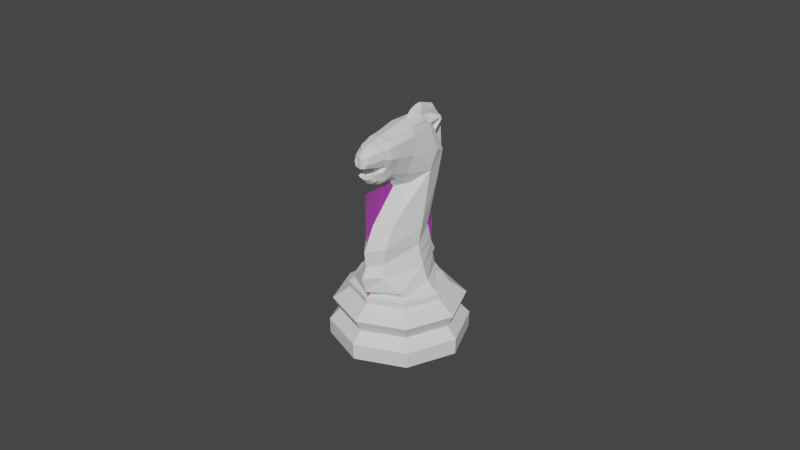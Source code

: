# Source: Knight.blend  (saved by Blender 2.92.15; exported with 4.5.12 LTS)
import bpy
from mathutils import Matrix  # noqa: F401  (used for matrix-valued properties, if any)

bpy.ops.wm.read_factory_settings(use_empty=True)
scene = bpy.context.scene
scene.name = 'Main'

# ---- collections
col_collection_001 = bpy.data.collections.new('Collection.001'); scene.collection.children.link(col_collection_001)

# ---- images (referenced by path relative to the original .blend; pixels are not part of the script)
import os
ASSET_DIR = os.environ.get("B2B_ASSET_DIR", "")  # directory of the original .blend (textures are referenced by path, not embedded)
HERE = os.path.dirname(os.path.abspath(__file__))  # packed textures are extracted next to this script under _unpacked/

def load_image(name, relpath, width, height, colorspace="sRGB"):
    """Load a texture the original file referenced (path relative to the .blend, or extracted next to this script)."""
    p = next((c for c in (os.path.join(HERE, relpath), os.path.join(ASSET_DIR, relpath)) if relpath and os.path.exists(c)), "")
    if p:
        img = bpy.data.images.load(p, check_existing=True)
        img.name = name
    else:  # same state as the original file: an image datablock whose file is absent (Cycles renders it pink)
        img = bpy.data.images.new(name, width, height)
        img.source = "FILE"
        img.filepath = "//" + (relpath or name)
    img.colorspace_settings.name = colorspace
    return img
img_staunton_knight_png = load_image('Staunton Knight.png', 'Staunton Knight.png', 1024, 1024, 'sRGB')

# ---- materials (node trees are filled in below, after node groups)
mat_staunton_pawn = bpy.data.materials.new('Staunton Pawn')
mat_staunton_pawn.surface_render_method = 'BLENDED'
mat_staunton_pawn.blend_method = 'BLEND'
mat_staunton_pawn.use_transparent_shadow = False

# ---- material node trees
mat_staunton_pawn.use_nodes = True; mat_staunton_pawn.node_tree.nodes.clear()
_N = mat_staunton_pawn.node_tree.nodes; _L = mat_staunton_pawn.node_tree.links
n0 = _N.new('ShaderNodeOutputMaterial'); n0.name = 'Material Output'; n0.location = (300, 300)
n1 = _N.new('ShaderNodeTexImage'); n1.name = 'Image Texture'; n1.location = (-200, 300)
n1.image = img_staunton_knight_png
n1.extension = 'CLIP'
n2 = _N.new('ShaderNodeBsdfPrincipled'); n2.name = 'Principled BSDF'; n2.location = (0, 300)
n2.distribution = 'GGX'
n2.subsurface_method = 'BURLEY'
n2.inputs[3].default_value = 1.45
n2.inputs[27].default_value = (0.0, 0.0, 0.0, 1.0)
n2.inputs[28].default_value = 1.0
_L.new(n1.outputs[1], n2.inputs[4])
_L.new(n2.outputs[0], n0.inputs[0])
_L.new(n1.outputs[0], n2.inputs[0])
n0.is_active_output = True

# ---- world
world_world_001 = bpy.data.worlds.new('World.001'); scene.world = world_world_001
world_world_001.use_nodes = True; world_world_001.node_tree.nodes.clear()
_N = world_world_001.node_tree.nodes; _L = world_world_001.node_tree.links
n0 = _N.new('ShaderNodeOutputWorld'); n0.name = 'World Output'; n0.location = (300, 300)
n1 = _N.new('ShaderNodeBackground'); n1.name = 'Background'; n1.location = (10, 300)
n1.inputs[0].default_value = (0.05088, 0.05088, 0.05088, 1.0)
_L.new(n1.outputs[0], n0.inputs[0])
n0.is_active_output = True
world_world_001.color = (0.05088, 0.05088, 0.05088)
world_world_001.use_sun_shadow = False
world_world_001.sun_shadow_jitter_overblur = 0.0

# ---- meshes
me_staunton_pawn_002 = bpy.data.meshes.new('Staunton Pawn.002')
me_staunton_pawn_002.from_pydata([(-0.01499, 0.0, -1.116e-09), (0.01499, 0.0, -1.116e-09), (-0.01499, 0.05108, -1.116e-09), (0.01499, 0.05108, -1.116e-09)], [], [(0, 1, 3, 2)])
_uv = me_staunton_pawn_002.uv_layers.new(name='UVMap')
_uv.uv.foreach_set('vector', [0.0, 0.0, 1.0, 0.0, 1.0, 1.0, 0.0, 1.0])
me_staunton_pawn_002.materials.append(mat_staunton_pawn)
me_staunton_pawn_002.use_remesh_fix_poles = True
me_staunton_pawn_002.use_remesh_preserve_attributes = False
me_staunton_pawn_002.use_mirror_vertex_groups = False
me_staunton_pawn_002.update()
me_cylinder_001 = bpy.data.meshes.new('Cylinder.001')
me_cylinder_001.from_pydata([(0.003905, 0.006768, 0.01452), (0.007297, 7.475e-05, 0.01468), (0.006126, -0.007387, 0.01426), (0.0, -0.01086, 0.0141), (0.0, 0.01073, 0.0112), (0.007339, 0.007589, 0.0112), (0.01048, 2.199e-09, 0.0112), (0.007339, -0.007589, 0.0112), (0.0, -0.01073, 0.0112), (-1.301e-10, 0.01418, 0.008602), (0.01002, 0.01002, 0.008602), (0.01418, 1.207e-09, 0.008602), (0.01002, -0.01002, 0.008602), (-4.753e-09, -0.01418, 0.008602), (0.00902, 0.00902, 0.005855), (0.01276, 1.669e-09, 0.005855), (0.00902, -0.00902, 0.005855), (-3.933e-09, -0.01276, 0.005855), (2.242e-10, 0.01276, 0.005855), (-4.797e-10, 0.01488, 4.657e-10), (0.01052, 0.01052, 4.657e-10), (0.01488, 6.659e-10, 4.657e-10), (0.01052, -0.01052, 4.657e-10), (-4.531e-09, -0.01488, 4.657e-10), (0.01059, 0.01059, 0.00346), (0.01497, 1.17e-09, 0.00346), (0.01059, -0.01059, 0.00346), (-4.935e-09, -0.01497, 0.00346), (-3.735e-12, 0.01497, 0.00346), (0.002152, 0.01031, 0.0458), (0.005202, 0.007715, 0.01272), (0.0106, 2.168e-09, 0.01259), (0.007422, -0.007672, 0.01259), (0.0, -0.01085, 0.01259), (0.003449, 0.004711, 0.02463), (0.004747, 0.00118, 0.02572), (0.002599, -0.005107, 0.0278), (0.0, -0.008366, 0.02821), (0.003487, 0.009337, 0.03992), (0.004246, 0.006637, 0.04088), (0.002399, -0.007961, 0.01998), (0.005247, 8.199e-05, 0.02022), (0.003691, 0.005527, 0.02004), (0.002371, 0.006822, 0.04594), (0.0, -0.01068, 0.01969), (0.003031, -0.008962, 0.01762), (0.003691, 0.006294, 0.01735), (0.0, -0.01193, 0.01745), (0.006183, 8.199e-05, 0.01752), (0.002405, 0.008265, 0.04423), (0.002425, 0.008228, 0.04388), (0.002393, 0.006298, 0.04617), (0.002269, 0.004632, 0.04731), (0.0007635, 0.008306, 0.04726), (0.0, -0.002077, 0.03466), (0.001919, 0.001054, 0.0349), (0.004083, 0.004622, 0.03694), (0.003208, 0.008071, 0.03387), (0.0, 0.01011, 0.01262), (0.002188, 0.01013, 0.04611), (0.004513, 0.006213, 0.01318), (0.009317, -2.777e-05, 0.01305), (0.006733, -0.006328, 0.01303), (0.0, -0.008911, 0.01303), (0.004674, 0.0003754, 0.0221), (0.001063, 0.008157, 0.01308), (0.002753, -0.007724, 0.02323), (0.003681, 0.005278, 0.02156), (0.0, -0.01108, 0.02329), (0.003655, -0.0002266, 0.04157), (0.002696, -0.0009839, 0.03766), (0.003439, 0.0004924, 0.04545), (0.0, -0.003758, 0.03655), (0.002603, 0.0006066, 0.04716), (0.0, 0.001802, 0.04807), (0.001355, -0.00276, 0.03668), (0.0016, 0.01097, 0.04564), (0.0016, 0.01068, 0.04652), (0.001985, -0.006407, 0.03837), (0.00222, -0.007733, 0.04014), (0.000983, -0.007889, 0.0399), (0.001563, -0.00973, 0.03851), (0.0009569, -0.009852, 0.03813), (0.0, -0.01003, 0.03805), (0.001492, -0.0107, 0.0395), (0.0, -0.01095, 0.03915), (0.0007827, -0.01079, 0.03921), (0.001803, -0.009277, 0.04553), (0.001998, -0.007824, 0.04578), (0.0, -0.009302, 0.04594), (0.0, -0.007815, 0.04621), (0.0, -0.007853, 0.0409), (0.0, -0.009628, 0.04121), (0.002824, -0.007936, 0.04319), (0.002208, -0.009546, 0.04286), (0.001099, -0.009434, 0.04139), (0.0014, -0.007569, 0.0411), (0.0018, -0.009384, 0.04162), (0.002323, -0.007362, 0.04147), (0.002654, -0.007952, 0.0449), (0.002233, -0.009447, 0.04469), (0.003281, -0.00652, 0.04265), (0.002203, -0.006417, 0.04619), (0.0, -0.006344, 0.04668), (0.003079, -0.00645, 0.04508), (0.001402, -0.007351, 0.04064), (0.0, -0.00764, 0.04043), (0.002333, -0.006923, 0.04086), (0.000486, -0.01184, 0.0418), (0.0, -0.01198, 0.04174), (0.0, -0.0111, 0.04521), (0.000552, -0.01103, 0.045), (0.001079, -0.01184, 0.04194), (0.003422, -0.004523, 0.04242), (0.00338, -0.004306, 0.04523), (0.0, -0.005016, 0.03783), (0.002349, -0.004058, 0.04632), (0.0, -0.004261, 0.04706), (0.001767, -0.004666, 0.03805), (0.002104, -0.004403, 0.03879), (0.0, -0.008165, 0.0397), (0.001669, -0.006642, 0.0377), (0.0, -0.006951, 0.03751), (0.001736, -0.008905, 0.0387), (0.001586, -0.009931, 0.03972), (0.0, -0.01023, 0.03929), (0.001111, -0.009052, 0.03825), (0.0008342, -0.01004, 0.03939), (0.0, -0.009241, 0.03791), (0.00173, -0.007606, 0.03824), (0.0009097, -0.00895, 0.03965), (0.0, -0.008066, 0.03693), (0.001722, -0.008808, 0.04004), (0.0, -0.009183, 0.0395), (0.001222, -0.007854, 0.03741), (0.0009198, 0.008952, 0.01443), (0.0008123, 0.006783, 0.02398), (0.0008213, 0.01062, 0.03908), (0.0008694, 0.007842, 0.02), (0.0008694, 0.008584, 0.01728), (0.0009017, 0.004967, 0.04791), (0.0007556, 0.009811, 0.03399), (0.000867, 0.00753, 0.02133), (0.0005711, 0.009994, 0.04387), (0.0003283, 0.01123, 0.01505), (0.0, 0.0117, 0.01499), (0.001224, 0.01011, 0.01262), (0.0006891, 0.008201, 0.02425), (0.0, 0.009211, 0.02379), (0.0, 0.009254, 0.02133), (0.0, 0.01226, 0.0337), (0.0, 0.01334, 0.03933), (0.0, 0.01039, 0.01753), (0.0, 0.009615, 0.01999), (0.0, 0.005984, 0.0501), (0.0, 0.009965, 0.04884), (0.0007556, 0.01173, 0.03366), (0.0, 0.0129, 0.04509), (0.0005711, 0.01218, 0.04487), (0.0, 0.008157, 0.01308), (0.0005802, 0.01256, 0.03941), (0.0004938, 0.009198, 0.01982), (0.0003603, 0.009764, 0.01751), (0.0008742, 0.005869, 0.04953), (0.0005469, 0.00879, 0.02129), (0.0009443, 0.009602, 0.04824), (0.0, 0.003225, 0.04939), (0.0, 0.008952, 0.01443), (0.002166, 0.01027, 0.04637), (0.002133, 0.01065, 0.04574), (0.001789, 0.007326, 0.0458), (0.001814, 0.008391, 0.04454), (0.001654, 0.009769, 0.04592), (0.001627, 0.009904, 0.0457), (0.0, -0.01198, 0.0425), (0.000486, -0.01184, 0.04256), (0.001572, -0.01166, 0.04277), (0.0, -0.01198, 0.0438), (0.000486, -0.01184, 0.04386), (0.001606, -0.01105, 0.04427)], [], [(10, 11, 15, 14), (8, 13, 12, 7), (7, 12, 11, 6), (9, 10, 14, 18), (61, 60, 0, 1), (6, 11, 10, 5), (63, 62, 2, 3), (62, 61, 1, 2), (24, 20, 19, 28), (12, 13, 17, 16), (11, 12, 16, 15), (26, 22, 21, 25), (27, 23, 22, 26), (24, 28, 18, 14), (25, 24, 14, 15), (5, 10, 9, 4), (138, 139, 162, 161), (27, 26, 16, 17), (26, 25, 15, 16), (25, 21, 20, 24), (7, 6, 31, 32), (8, 7, 32, 33), (6, 5, 30, 31), (66, 64, 35, 36), (68, 66, 36, 37), (64, 67, 34, 35), (39, 38, 50, 51), (56, 57, 38, 39), (139, 135, 144, 162), (141, 136, 147, 156), (48, 46, 42, 41), (47, 45, 40, 44), (74, 140, 163, 166), (45, 48, 41, 40), (2, 1, 48, 45), (159, 65, 146, 58), (3, 2, 45, 47), (1, 0, 46, 48), (37, 36, 55, 54), (36, 35, 56, 55), (35, 34, 57, 56), (142, 138, 161, 164), (32, 31, 61, 62), (33, 32, 62, 63), (31, 30, 60, 61), (41, 42, 67, 64), (44, 40, 66, 68), (136, 142, 164, 147), (40, 41, 64, 66), (55, 56, 70, 75), (54, 55, 75, 72), (39, 51, 71, 69), (56, 39, 69, 70), (51, 52, 73, 71), (53, 143, 158, 165), (137, 141, 156, 160), (127, 125, 85, 86), (82, 81, 84, 86), (83, 82, 86, 85), (88, 90, 89, 87), (126, 123, 81, 82), (98, 93, 94, 97), (101, 104, 99, 93), (96, 98, 97, 95), (123, 124, 84, 81), (87, 89, 110, 111), (99, 88, 87, 100), (114, 116, 102, 104), (128, 126, 82, 83), (116, 117, 103, 102), (113, 114, 104, 101), (119, 113, 101, 107), (93, 99, 100, 94), (100, 87, 111, 179), (102, 103, 90, 88), (94, 100, 179, 176), (71, 73, 116, 114), (70, 69, 113, 119), (106, 105, 96, 91), (73, 74, 117, 116), (69, 71, 114, 113), (92, 95, 108, 109), (72, 75, 118, 115), (108, 112, 176, 175), (75, 70, 119, 118), (95, 97, 112, 108), (97, 94, 176, 112), (107, 101, 93, 98), (91, 96, 95, 92), (105, 107, 98, 96), (104, 102, 88, 99), (124, 127, 86, 84), (107, 105, 80, 79), (115, 118, 121, 122), (119, 107, 79, 78), (118, 119, 78, 121), (105, 106, 120, 80), (132, 130, 127, 124), (131, 134, 126, 128), (129, 132, 124, 123), (134, 129, 123, 126), (130, 133, 125, 127), (80, 120, 133, 130), (121, 78, 129, 134), (78, 79, 132, 129), (122, 121, 134, 131), (79, 80, 130, 132), (51, 53, 140, 52), (42, 138, 142, 67), (30, 146, 65, 60), (34, 136, 141, 57), (0, 135, 139, 46), (46, 139, 138, 42), (38, 137, 143, 50), (57, 141, 137, 38), (67, 142, 136, 34), (60, 65, 135, 0), (73, 52, 140, 74), (140, 53, 165, 163), (5, 4, 146, 30), (143, 137, 160, 158), (135, 65, 159, 167), (164, 149, 148, 147), (156, 150, 151, 160), (160, 151, 157, 158), (162, 152, 153, 161), (144, 145, 152, 162), (147, 148, 150, 156), (144, 135, 167, 145), (161, 153, 149, 164), (165, 158, 157, 155), (165, 155, 154, 163), (163, 154, 166), (146, 4, 58), (50, 143, 76, 169), (168, 169, 76, 77), (143, 53, 77, 76), (53, 51, 168, 77), (49, 29, 173, 171), (49, 43, 51, 50), (59, 29, 169, 168), (29, 49, 50, 169), (43, 59, 168, 51), (170, 171, 173, 172), (43, 49, 171, 170), (59, 43, 170, 172), (29, 59, 172, 173), (20, 21, 22, 23, 19), (109, 108, 175, 174), (174, 175, 178, 177), (175, 176, 179, 178), (110, 177, 178, 111), (179, 111, 178)])
_uv = me_cylinder_001.uv_layers.new(name='UVMap')
_uv.uv.foreach_set('vector', [0.875, 0.8085, 0.75, 0.8085, 0.75, 0.6774, 0.875, 0.6774, 0.5, 0.9112, 0.5, 0.8085, 0.625, 0.8085, 0.625, 0.9112, 0.625, 0.9112, 0.625, 0.8085, 0.75, 0.8085, 0.75, 0.9112, 0.998, 0.8085, 0.875, 0.8085, 0.875, 0.6774, 1.0, 0.6774, 0.7498, 0.9807, 0.8706, 0.9759, 0.8705, 1.0, 0.7496, 1.005, 0.75, 0.9112, 0.75, 0.8085, 0.875, 0.8085, 0.875, 0.9112, 0.5, 0.9676, 0.6282, 0.9743, 0.6253, 0.9985, 0.5008, 0.9967, 0.6282, 0.9743, 0.7498, 0.9807, 0.7496, 1.005, 0.6253, 0.9985, 0.875, 0.5963, 0.9092, 0.4092, 0.75, 0.4752, 0.9999, 0.5963, 0.625, 0.8085, 0.5, 0.8085, 0.5, 0.6774, 0.625, 0.6774, 0.75, 0.8085, 0.625, 0.8085, 0.625, 0.6774, 0.75, 0.6774, 0.625, 0.5963, 0.9092, 0.09076, 0.9752, 0.25, 0.75, 0.5963, 0.5, 0.5963, 0.75, 0.02481, 0.9092, 0.09076, 0.625, 0.5963, 0.875, 0.5963, 0.9999, 0.5963, 1.0, 0.6774, 0.875, 0.6774, 0.75, 0.5963, 0.875, 0.5963, 0.875, 0.6774, 0.75, 0.6774, 0.875, 0.9112, 0.875, 0.8085, 0.998, 0.8085, 1.0, 0.9112, 0.9703, 1.0, 0.9704, 0.9998, 0.9704, 0.9998, 0.9703, 1.0, 0.5, 0.5963, 0.625, 0.5963, 0.625, 0.6774, 0.5, 0.6774, 0.625, 0.5963, 0.75, 0.5963, 0.75, 0.6774, 0.625, 0.6774, 0.75, 0.5963, 0.9752, 0.25, 0.9092, 0.4092, 0.875, 0.5963, 0.625, 0.9112, 0.75, 0.9112, 0.75, 0.9593, 0.625, 0.9593, 0.5, 0.9112, 0.625, 0.9112, 0.625, 0.9593, 0.5, 0.9593, 0.75, 0.9112, 0.875, 0.9112, 0.875, 0.9593, 0.75, 0.9593, 0.6276, 1.0, 0.754, 1.0, 0.7604, 1.0, 0.6357, 1.0, 0.5038, 1.0, 0.6276, 1.0, 0.6357, 1.0, 0.5118, 1.0, 0.754, 1.0, 0.8756, 1.0, 0.8778, 1.0, 0.7604, 1.0, 0.75, 1.0, 0.875, 1.0, 0.875, 1.0, 0.75, 1.0, 0.75, 1.0, 0.875, 1.0, 0.875, 1.0, 0.75, 1.0, 0.9704, 0.9998, 0.9678, 0.9972, 0.9678, 0.9972, 0.9704, 0.9998, 0.9702, 1.0, 0.9713, 1.0, 0.9713, 1.0, 0.9702, 1.0, 0.7508, 1.0, 0.8742, 1.0, 0.8738, 1.0, 0.751, 1.0, 0.5022, 1.0, 0.6266, 1.0, 0.6239, 1.0, 0.5, 1.0, 0.0, 0.0, -0.06787, -0.09049, -0.06787, -0.09049, 0.0, 0.0, 0.6266, 1.0, 0.7508, 1.0, 0.751, 1.0, 0.6239, 1.0, 0.6253, 0.9985, 0.7496, 1.005, 0.7508, 1.0, 0.6266, 1.0, 0.9686, 0.9703, 0.9686, 0.9703, 0.9686, 0.9703, 0.9686, 0.9703, 0.5008, 0.9967, 0.6253, 0.9985, 0.6266, 1.0, 0.5022, 1.0, 0.7496, 1.005, 0.8705, 1.0, 0.8742, 1.0, 0.7508, 1.0, 0.5118, 1.0, 0.6357, 1.0, 0.6287, 1.0, 0.5, 1.0, 0.6357, 1.0, 0.7604, 1.0, 0.75, 1.0, 0.6287, 1.0, 0.7604, 1.0, 0.8778, 1.0, 0.875, 1.0, 0.75, 1.0, 0.971, 1.0, 0.9703, 1.0, 0.9703, 1.0, 0.971, 1.0, 0.625, 0.9593, 0.75, 0.9593, 0.7498, 0.9807, 0.6282, 0.9743, 0.5, 0.9593, 0.625, 0.9593, 0.6282, 0.9743, 0.5, 0.9676, 0.75, 0.9593, 0.875, 0.9593, 0.8706, 0.9759, 0.7498, 0.9807, 0.751, 1.0, 0.8738, 1.0, 0.8756, 1.0, 0.754, 1.0, 0.5, 1.0, 0.6239, 1.0, 0.6276, 1.0, 0.5038, 1.0, 0.9713, 1.0, 0.971, 1.0, 0.971, 1.0, 0.9713, 1.0, 0.6239, 1.0, 0.751, 1.0, 0.754, 1.0, 0.6276, 1.0, 0.6287, 1.0, 0.75, 1.0, 0.7513, 1.0, 0.6257, 1.0, 0.5, 1.0, 0.6287, 1.0, 0.6257, 1.0, 0.5002, 1.0, 0.75, 1.0, 0.75, 1.0, 0.75, 1.0, 0.75, 1.0, 0.75, 1.0, 0.75, 1.0, 0.75, 1.0, 0.7513, 1.0, 0.0, 0.0, 0.0, 0.0, 0.0, 0.0, 0.0, 0.0, 0.7516, 1.003, 0.876, 1.0, 0.876, 1.0, 0.7516, 1.003, 0.9713, 1.0, 0.9702, 1.0, 0.9702, 1.0, 0.9713, 1.0, 0.6223, 1.0, 0.5074, 1.0, 0.507, 1.0, 0.6227, 1.0, 0.6281, 1.0, 0.7501, 1.0, 0.7531, 1.0, 0.6227, 1.0, 0.5053, 1.0, 0.6281, 1.0, 0.6227, 1.0, 0.507, 1.0, 0.0, 0.0, 0.0, 0.0, 0.0, 0.0, 0.0, 0.0, 0.6276, 1.0, 0.7493, 1.0, 0.7501, 1.0, 0.6281, 1.0, 0.7508, 1.0, 0.7497, 1.0, 0.7497, 1.0, 0.7513, 1.0, 0.75, 1.0, 0.75, 1.0, 0.75, 1.0, 0.7497, 1.0, 0.6211, 1.0, 0.7508, 1.0, 0.7513, 1.0, 0.6238, 1.0, 0.7493, 1.0, 0.7522, 1.0, 0.7531, 1.0, 0.7501, 1.0, 0.0, 0.0, 0.0, 0.0, 0.0, 0.0, 0.0, 0.0, 0.0, 0.0, 0.0, 0.0, 0.0, 0.0, 0.0, 0.0, 0.0, 0.0, 0.0, 0.0, 0.0, 0.0, 0.0, 0.0, 0.5059, 1.0, 0.6276, 1.0, 0.6281, 1.0, 0.5053, 1.0, 0.0, 0.0, 0.0, 0.0, 0.0, 0.0, 0.0, 0.0, 0.75, 1.0, 0.75, 1.0, 0.75, 1.0, 0.75, 1.0, 0.7501, 1.0, 0.75, 1.0, 0.75, 1.0, 0.7524, 1.0, 0.7497, 1.0, 0.75, 1.0, 0.75, 1.0, 0.7497, 1.0, 0.0, 0.0, 0.0, 0.0, 0.0, 0.0, 0.0, 0.0, 0.0, 0.0, 0.0, 0.0, 0.0, 0.0, 0.0, 0.0, 0.7497, 1.0, 0.75, 1.0, 0.75, 1.0, 0.75, 1.0, 0.0, 0.0, 0.0, 0.0, 0.0, 0.0, 0.0, 0.0, 0.7513, 1.0, 0.75, 1.0, 0.75, 1.0, 0.7501, 1.0, 0.5061, 1.0, 0.6244, 1.0, 0.6211, 1.0, 0.5038, 1.0, 0.0, 0.0, 0.0, 0.0, 0.0, 0.0, 0.0, 0.0, 0.75, 1.0, 0.75, 1.0, 0.75, 1.0, 0.75, 1.0, 0.503, 1.0, 0.6238, 1.0, 0.6236, 1.0, 0.5003, 1.0, 0.5002, 1.0, 0.6257, 1.0, 0.6281, 1.0, 0.5053, 1.0, 0.6236, 1.0, 0.7501, 1.0, 0.7501, 1.0, 0.6236, 1.0, 0.6257, 1.0, 0.7513, 1.0, 0.7501, 1.0, 0.6281, 1.0, 0.6238, 1.0, 0.7513, 1.0, 0.7501, 1.0, 0.6236, 1.0, 0.7513, 1.0, 0.7497, 1.0, 0.75, 1.0, 0.7501, 1.0, 0.7524, 1.0, 0.75, 1.0, 0.7497, 1.0, 0.7508, 1.0, 0.5038, 1.0, 0.6211, 1.0, 0.6238, 1.0, 0.503, 1.0, 0.6244, 1.0, 0.7524, 1.0, 0.7508, 1.0, 0.6211, 1.0, 0.0, 0.0, 0.0, 0.0, 0.0, 0.0, 0.0, 0.0, 0.7522, 1.0, 0.6223, 1.0, 0.6227, 1.0, 0.7531, 1.0, 0.7524, 1.0, 0.6244, 1.0, 0.6218, 1.0, 0.7543, 1.0, 0.5053, 1.0, 0.6281, 1.0, 0.6277, 1.0, 0.5014, 1.0, 0.7501, 1.0, 0.7524, 1.0, 0.7543, 1.0, 0.7513, 1.0, 0.6281, 1.0, 0.7501, 1.0, 0.7513, 1.0, 0.6277, 1.0, 0.6244, 1.0, 0.5061, 1.0, 0.5044, 1.0, 0.6218, 1.0, 0.7533, 1.0, 0.622, 1.0, 0.6223, 1.0, 0.7522, 1.0, 0.5036, 1.0, 0.6277, 1.0, 0.6276, 1.0, 0.5059, 1.0, 0.7503, 1.0, 0.7533, 1.0, 0.7522, 1.0, 0.7493, 1.0, 0.6277, 1.0, 0.7503, 1.0, 0.7493, 1.0, 0.6276, 1.0, 0.622, 1.0, 0.5058, 1.0, 0.5074, 1.0, 0.6223, 1.0, 0.6218, 1.0, 0.5044, 1.0, 0.5058, 1.0, 0.622, 1.0, 0.6277, 1.0, 0.7513, 1.0, 0.7503, 1.0, 0.6277, 1.0, 0.7513, 1.0, 0.7543, 1.0, 0.7533, 1.0, 0.7503, 1.0, 0.5014, 1.0, 0.6277, 1.0, 0.6277, 1.0, 0.5036, 1.0, 0.7543, 1.0, 0.6218, 1.0, 0.622, 1.0, 0.7533, 1.0, 0.75, 1.0, 0.7516, 1.003, -0.06787, -0.09049, 0.0, 0.0, 0.8738, 1.0, 0.9703, 1.0, 0.971, 1.0, 0.8756, 1.0, 0.875, 0.9593, 0.972, 0.9587, 0.9686, 0.9703, 0.8706, 0.9759, 0.8778, 1.0, 0.9713, 1.0, 0.9702, 1.0, 0.875, 1.0, 0.8705, 1.0, 0.9678, 0.9972, 0.9704, 0.9998, 0.8742, 1.0, 0.8742, 1.0, 0.9704, 0.9998, 0.9703, 1.0, 0.8738, 1.0, 0.875, 1.0, 0.9713, 1.0, 0.9689, 1.0, 0.875, 1.0, 0.875, 1.0, 0.9702, 1.0, 0.9713, 1.0, 0.875, 1.0, 0.8756, 1.0, 0.971, 1.0, 0.9713, 1.0, 0.8778, 1.0, 0.8706, 0.9759, 0.9686, 0.9703, 0.9678, 0.9972, 0.8705, 1.0, 0.0, 0.0, 0.0, 0.0, -0.06787, -0.09049, 0.0, 0.0, -0.06787, -0.09049, 0.7516, 1.003, 0.7516, 1.003, -0.06787, -0.09049, 0.875, 0.9112, 1.0, 0.9112, 0.972, 0.9587, 0.875, 0.9593, 0.9689, 1.0, 0.9713, 1.0, 0.9713, 1.0, 0.9689, 1.0, 0.9678, 0.9972, 0.9686, 0.9703, 0.9686, 0.9703, 0.9678, 0.9972, 0.971, 1.0, 1.0, 1.0, 1.0, 1.0, 0.9713, 1.0, 0.9702, 1.0, 1.0, 1.0, 1.0, 1.0, 0.9713, 1.0, 0.9713, 1.0, 1.0, 1.0, 1.0, 1.0, 0.9689, 1.0, 0.9704, 0.9998, 1.0, 1.0, 1.0, 1.0, 0.9703, 1.0, 0.9678, 0.9972, 0.9981, 0.9962, 1.0, 1.0, 0.9704, 0.9998, 0.9713, 1.0, 1.0, 1.0, 1.0, 1.0, 0.9702, 1.0, 0.9678, 0.9972, 0.9678, 0.9972, 0.9678, 0.9972, 0.9981, 0.9962, 0.9703, 1.0, 1.0, 1.0, 1.0, 1.0, 0.971, 1.0, 0.7516, 1.003, 0.876, 1.0, 0.875, 1.0, 0.75, 1.0, 0.7516, 1.003, 0.75, 1.0, -0.08051, -0.1073, -0.06787, -0.09049, -0.06787, -0.09049, -0.08051, -0.1073, 0.0, 0.0, 0.9686, 0.9703, 1.0, 0.9112, 0.9686, 0.9703, 0.875, 1.0, 0.9689, 1.0, 0.9689, 1.0, 0.875, 1.0, 0.75, 1.0, 0.875, 1.0, 0.876, 1.0, 0.7516, 1.003, 0.876, 1.0, 0.7516, 1.003, 0.7516, 1.003, 0.876, 1.0, 0.7516, 1.003, 0.75, 1.0, 0.75, 1.0, 0.7516, 1.003, 0.8618, 1.0, 0.8398, 1.0, 0.8398, 1.0, 0.8618, 1.0, 0.8618, 1.0, 0.7642, 1.0, 0.75, 1.0, 0.875, 1.0, 0.7864, 1.0, 0.8398, 1.0, 0.875, 1.0, 0.75, 1.0, 0.8398, 1.0, 0.8618, 1.0, 0.875, 1.0, 0.875, 1.0, 0.7642, 1.0, 0.7864, 1.0, 0.75, 1.0, 0.75, 1.0, 0.7642, 1.0, 0.8618, 1.0, 0.8398, 1.0, 0.7864, 1.0, 0.7642, 1.0, 0.8618, 1.0, 0.8618, 1.0, 0.7642, 1.0, 0.7864, 1.0, 0.7642, 1.0, 0.7642, 1.0, 0.7864, 1.0, 0.8398, 1.0, 0.7864, 1.0, 0.7864, 1.0, 0.8398, 1.0, 0.9092, 0.4092, 0.9752, 0.25, 0.9092, 0.09076, 0.75, 0.02481, 0.75, 0.4752, 0.5003, 1.0, 0.6236, 1.0, 0.6236, 1.0, 0.5003, 1.0, 0.5003, 1.0, 0.6236, 1.0, 0.6236, 1.0, 0.5003, 1.0, 0.6236, 1.0, 0.7501, 1.0, 0.7501, 1.0, 0.6236, 1.0, 0.0, 0.0, 0.5003, 1.0, 0.6236, 1.0, 0.0, 0.0, 0.7501, 1.0, 0.0, 0.0, 0.6236, 1.0])
me_cylinder_001.use_remesh_fix_poles = True
me_cylinder_001.use_remesh_preserve_attributes = False
me_cylinder_001.use_mirror_vertex_groups = False
me_cylinder_001.update()

# ---- objects
ob_staunton_pawn_001 = bpy.data.objects.new('Staunton Pawn.001', me_staunton_pawn_002)
ob_knight = bpy.data.objects.new('Knight', me_cylinder_001)
ob_mirror_point = bpy.data.objects.new('Mirror Point', None)

# ---- transforms, parenting, visibility, modifiers, constraints
ob_staunton_pawn_001.location = (0.0, 0.0, 0.0)
ob_staunton_pawn_001.rotation_euler = (1.571, 0.0, 1.571)
ob_staunton_pawn_001.lineart.crease_threshold = 0.0
ob_knight.location = (0.0, 0.0, 0.0)
ob_knight.scale = (1.426, 1.426, 1.426)
ob_knight.lineart.crease_threshold = 0.0
_m = ob_knight.modifiers.new('Mirror', 'MIRROR')
_m.use_clip = True
_m.merge_threshold = 0.0001
_m.mirror_object = ob_mirror_point
ob_mirror_point.parent = ob_knight
ob_mirror_point.location = (0.0, 0.0, 0.0)
ob_mirror_point.empty_display_size = 0.02
ob_mirror_point.lineart.crease_threshold = 0.0

# ---- collection membership
col_collection_001.objects.link(ob_staunton_pawn_001)
col_collection_001.objects.link(ob_knight)
col_collection_001.objects.link(ob_mirror_point)

# ---- scene / render settings (as saved in the file)
scene.frame_start = 1; scene.frame_end = 250; scene.frame_set(74)
scene.render.engine = 'BLENDER_EEVEE_NEXT'
scene.cycles.use_denoising = False
scene.cycles.samples = 128
scene.cycles.sampling_pattern = 'TABULATED_SOBOL'
scene.cycles.use_adaptive_sampling = False
scene.cycles.use_light_tree = False
scene.view_settings.view_transform = 'Filmic'
bpy.context.view_layer.update()

# ---- added for rendering (the .blend has no active camera and no usable light): camera, sun
cam_auto = bpy.data.cameras.new('AutoCamera')
cam_auto.lens = 50.0
cam_auto.sensor_width = 36.0
cam_auto.clip_end = 1000.0
ob_auto_camera = bpy.data.objects.new('AutoCamera', cam_auto)
scene.collection.objects.link(ob_auto_camera)
ob_auto_camera.location = (0.185045, -0.222054, 0.183747)
ob_auto_camera.rotation_euler = (1.09748, -7.21219e-08, 0.694738)
scene.camera = ob_auto_camera
light_auto_sun = bpy.data.lights.new('AutoSun', 'SUN')
light_auto_sun.energy = 3.0
light_auto_sun.angle = 0.0523599
ob_auto_sun = bpy.data.objects.new('AutoSun', light_auto_sun)
scene.collection.objects.link(ob_auto_sun)
ob_auto_sun.rotation_euler = (0.872665, 0.174533, 0.523599)
bpy.context.view_layer.update()
